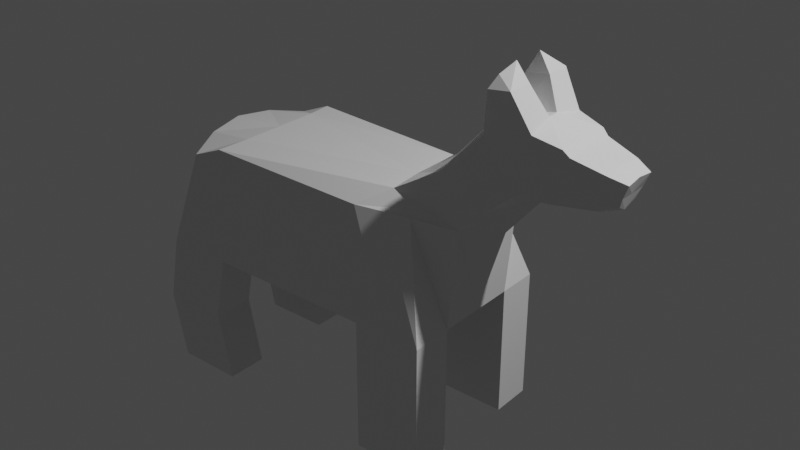 # Source: Dog.blend  (saved by Blender 2.93.20; exported with 4.5.12 LTS)
import bpy
from mathutils import Matrix  # noqa: F401  (used for matrix-valued properties, if any)

bpy.ops.wm.read_factory_settings(use_empty=True)
scene = bpy.context.scene
scene.name = 'Scene'

# ---- collections
col_collection = bpy.data.collections.new('Collection'); scene.collection.children.link(col_collection)

# ---- materials (node trees are filled in below, after node groups)
mat_material = bpy.data.materials.new('Material')
mat_material.alpha_threshold = 0.0
mat_material.use_transparent_shadow = False
mat_material.line_color = (0.0, 0.0, 0.0, 1.0)

# ---- material node trees
mat_material.use_nodes = True; mat_material.node_tree.nodes.clear()
_N = mat_material.node_tree.nodes; _L = mat_material.node_tree.links
n0 = _N.new('ShaderNodeOutputMaterial'); n0.name = 'Material Output'; n0.location = (300, 300)
n1 = _N.new('ShaderNodeBsdfPrincipled'); n1.name = 'Principled BSDF'; n1.location = (10, 300)
n1.distribution = 'GGX'
n1.subsurface_method = 'BURLEY'
n1.inputs[2].default_value = 0.4
n1.inputs[3].default_value = 1.45
n1.inputs[27].default_value = (0.0, 0.0, 0.0, 1.0)
n1.inputs[28].default_value = 1.0
_L.new(n1.outputs[0], n0.inputs[0])
n0.is_active_output = True

# ---- world
world_world = bpy.data.worlds.new('World'); scene.world = world_world
world_world.use_nodes = True; world_world.node_tree.nodes.clear()
_N = world_world.node_tree.nodes; _L = world_world.node_tree.links
n0 = _N.new('ShaderNodeOutputWorld'); n0.name = 'World Output'; n0.location = (300, 300)
n1 = _N.new('ShaderNodeBackground'); n1.name = 'Background'; n1.location = (10, 300)
n1.inputs[0].default_value = (0.05088, 0.05088, 0.05088, 1.0)
_L.new(n1.outputs[0], n0.inputs[0])
n0.is_active_output = True
world_world.color = (0.05088, 0.05088, 0.05088)
world_world.use_sun_shadow = False
world_world.sun_shadow_jitter_overblur = 0.0

# ---- lights
light_light = bpy.data.lights.new('Light', 'POINT')
light_light.transmission_factor = 0.0
light_light.energy = 1000.0
light_light.shadow_soft_size = 0.1
light_light.shadow_maximum_resolution = 0.006
light_light.use_absolute_resolution = True

# ---- meshes
me_cube = bpy.data.meshes.new('Cube')
me_cube.from_pydata([(1.0, -0.2783, 0.2605), (-0.9047, -0.2449, 0.9475), (0.7943, -0.3589, 0.9282), (1.0, -0.5484, 0.2605), (1.065, -0.2691, 0.8986), (-1.0, -0.2783, 0.2605), (-0.8144, -0.4739, 0.893), (-1.0, -0.5484, 0.2605), (-1.0, 0.0, 0.2605), (1.175, 0.0, 0.8229), (-0.9393, 0.0, 0.9723), (1.0, 0.0, 0.2605), (-0.5562, -0.2783, 1.0), (0.6169, -0.2836, 1.028), (0.4519, -0.4299, 0.931), (-0.5965, -0.4744, 0.9834), (-0.5562, -0.5484, 0.2605), (0.5562, -0.5484, 0.2605), (0.5562, -0.2783, 0.2605), (-0.5562, -0.2783, 0.2605), (0.5562, 0.0, 0.2605), (-0.5562, 0.0, 0.2605), (-0.5562, 0.0, 1.0), (0.5562, 0.0, 1.0), (-1.0, -0.2783, -0.6042), (-1.0, -0.5484, -0.6042), (0.5562, -0.5484, -0.6042), (1.0, -0.5484, -0.6042), (-0.5562, -0.2783, -0.6042), (1.0, -0.2783, -0.6042), (-0.5562, -0.5484, -0.6042), (0.5562, -0.2783, -0.6042), (-1.091, -0.5484, -0.1719), (-0.6477, -0.5484, -0.1719), (-1.091, -0.2783, -0.1719), (-0.6477, -0.2783, -0.1719), (0.5562, -0.5484, -0.1719), (1.0, -0.5484, -0.1719), (0.5562, -0.2783, -0.1719), (1.0, -0.2783, -0.1719), (1.15, -0.21, 1.462), (1.371, -0.2041, 1.183), (1.409, 0.0, 1.102), (1.12, -0.03532, 1.504), (1.839, -0.1467, 1.405), (1.751, -0.1088, 1.18), (1.735, 0.0, 1.128), (1.83, 0.0, 1.419), (1.551, -0.204, 1.19), (1.445, -0.222, 1.537), (1.424, -0.03532, 1.576), (1.571, 0.0, 1.1), (1.189, -0.08952, 1.724), (1.189, -0.2441, 1.724), (1.329, -0.2498, 1.744), (1.334, -0.08952, 1.743), (1.939, -0.1078, 1.37), (1.884, -0.07754, 1.226), (1.87, 0.0, 1.184), (1.933, 0.0, 1.379), (1.651, -0.1564, 1.185), (1.653, 0.0, 1.114), (1.646, -0.1817, 1.459), (1.646, 0.0, 1.465), (0.8355, -0.2837, 0.9531), (1.642, 0.0, 1.46), (1.608, -0.1909, 1.495), (1.61, 0.0, 1.5), (1.633, -0.1647, 1.186), (1.639, 0.0, 1.112), (1.259, -0.1025, 1.852), (1.221, -0.1965, 1.796), (1.234, -0.212, 1.612), (1.428, 0.0, 1.578), (1.117, 0.0, 1.509), (1.191, -0.2342, 1.042), (0.8885, -0.2416, 1.189), (1.295, 0.0, 0.9659), (0.8726, -0.08552, 1.216), (0.88, 0.0, 1.236), (0.7781, -0.5484, 0.2605), (0.6231, -0.3944, 0.9296), (0.7781, -0.2783, 0.2605), (0.7781, 0.0, 0.2605), (0.7781, -0.5484, -0.6042), (0.7781, -0.2783, -0.6042), (0.7781, -0.2783, -0.1719), (0.7781, -0.5484, -0.1719), (1.255, -0.2144, 1.312), (1.79, -0.1351, 1.282), (1.492, -0.2204, 1.353), (1.906, -0.1, 1.287), (1.901, 0.0, 1.281), (1.643, -0.1764, 1.312), (1.615, -0.1852, 1.33), (1.034, -0.2453, 1.105)], [(65, 63), (50, 72)], [(12, 1, 6, 15), (16, 15, 6, 7), (7, 6, 1, 5), (36, 38, 31, 26), (0, 4, 2, 3), (8, 21, 19, 5), (22, 10, 1, 12), (11, 9, 4, 0), (5, 1, 10, 8), (83, 11, 0, 82), (21, 20, 18, 19), (95, 75, 41, 88), (23, 22, 12, 13), (87, 36, 26, 84), (19, 18, 17, 16), (80, 81, 14, 17), (17, 14, 15, 16), (64, 13, 14, 81), (13, 12, 15, 14), (85, 29, 27, 84), (24, 28, 30, 25), (86, 39, 29, 85), (33, 32, 25, 30), (32, 34, 24, 25), (39, 37, 27, 29), (35, 33, 30, 28), (34, 35, 28, 24), (5, 19, 35, 34), (19, 16, 33, 35), (7, 5, 34, 32), (16, 7, 32, 33), (0, 3, 37, 39), (82, 0, 39, 86), (80, 17, 36, 87), (17, 18, 38, 36), (13, 64, 95, 76), (75, 77, 42, 41), (78, 76, 40, 43), (89, 45, 57, 91), (63, 62, 44, 47), (60, 61, 46, 45), (41, 42, 51, 48), (43, 40, 53, 52), (88, 41, 48, 90), (53, 54, 71), (40, 49, 54, 53), (49, 50, 55, 54), (43, 52, 55, 50), (92, 59, 56, 91), (47, 44, 56, 59), (45, 46, 58, 57), (68, 69, 61, 60), (67, 66, 62, 63), (89, 93, 60, 45), (49, 90, 94, 66), (94, 93, 62, 66), (90, 48, 68, 94), (50, 49, 66, 67), (48, 51, 69, 68), (50, 67, 73), (55, 52, 70), (52, 53, 71, 70), (54, 55, 70, 71), (43, 50, 73, 74), (78, 43, 74, 79), (23, 13, 76, 78), (4, 9, 77, 75), (64, 4, 75, 95), (23, 78, 79), (68, 60, 93, 94), (44, 62, 93, 89), (58, 92, 91, 57), (40, 88, 90, 49), (44, 89, 91, 56), (3, 80, 87, 37), (18, 82, 86, 38), (38, 86, 85, 31), (31, 85, 84, 26), (4, 64, 81, 2), (3, 2, 81, 80), (37, 87, 84, 27), (76, 95, 88, 40), (20, 83, 82, 18)])
_uv = me_cube.uv_layers.new(name='UVMap')
_uv.uv.foreach_set('vector', [0.8195, 0.6598, 0.875, 0.6598, 0.875, 0.75, 0.8195, 0.75, 0.375, 0.9445, 0.625, 0.9445, 0.625, 1.0, 0.375, 1.0, 0.375, 0.0, 0.625, 0.0, 0.625, 0.09021, 0.375, 0.09021, 0.3195, 0.75, 0.3195, 0.6598, 0.3195, 0.6598, 0.3195, 0.75, 0.375, 0.6598, 0.625, 0.6598, 0.625, 0.75, 0.375, 0.75, 0.125, 0.625, 0.1805, 0.625, 0.1805, 0.6598, 0.125, 0.6598, 0.8195, 0.625, 0.875, 0.625, 0.875, 0.6598, 0.8195, 0.6598, 0.375, 0.625, 0.625, 0.625, 0.625, 0.6598, 0.375, 0.6598, 0.375, 0.09021, 0.625, 0.09021, 0.625, 0.125, 0.375, 0.125, 0.3473, 0.625, 0.375, 0.625, 0.375, 0.6598, 0.3473, 0.6598, 0.1805, 0.625, 0.3195, 0.625, 0.3195, 0.6598, 0.1805, 0.6598, 0.6527, 0.6598, 0.625, 0.6598, 0.625, 0.6598, 0.6527, 0.6598, 0.6805, 0.625, 0.8195, 0.625, 0.8195, 0.6598, 0.6805, 0.6598, 0.375, 0.7777, 0.375, 0.8055, 0.375, 0.8055, 0.375, 0.7777, 0.1805, 0.6598, 0.3195, 0.6598, 0.3195, 0.75, 0.1805, 0.75, 0.375, 0.7777, 0.625, 0.7777, 0.625, 0.8055, 0.375, 0.8055, 0.375, 0.8055, 0.625, 0.8055, 0.625, 0.9445, 0.375, 0.9445, 0.6527, 0.6598, 0.6805, 0.6598, 0.6805, 0.75, 0.6527, 0.75, 0.6805, 0.6598, 0.8195, 0.6598, 0.8195, 0.75, 0.6805, 0.75, 0.3473, 0.6598, 0.375, 0.6598, 0.375, 0.75, 0.3473, 0.75, 0.125, 0.6598, 0.1805, 0.6598, 0.1805, 0.75, 0.125, 0.75, 0.3473, 0.6598, 0.375, 0.6598, 0.375, 0.6598, 0.3473, 0.6598, 0.375, 0.9445, 0.375, 1.0, 0.375, 1.0, 0.375, 0.9445, 0.375, 0.0, 0.375, 0.09021, 0.375, 0.09021, 0.375, 0.0, 0.375, 0.6598, 0.375, 0.75, 0.375, 0.75, 0.375, 0.6598, 0.1805, 0.6598, 0.1805, 0.75, 0.1805, 0.75, 0.1805, 0.6598, 0.125, 0.6598, 0.1805, 0.6598, 0.1805, 0.6598, 0.125, 0.6598, 0.125, 0.6598, 0.1805, 0.6598, 0.1805, 0.6598, 0.125, 0.6598, 0.1805, 0.6598, 0.1805, 0.75, 0.1805, 0.75, 0.1805, 0.6598, 0.375, 0.0, 0.375, 0.09021, 0.375, 0.09021, 0.375, 0.0, 0.375, 0.9445, 0.375, 1.0, 0.375, 1.0, 0.375, 0.9445, 0.375, 0.6598, 0.375, 0.75, 0.375, 0.75, 0.375, 0.6598, 0.3473, 0.6598, 0.375, 0.6598, 0.375, 0.6598, 0.3473, 0.6598, 0.375, 0.7777, 0.375, 0.8055, 0.375, 0.8055, 0.375, 0.7777, 0.3195, 0.75, 0.3195, 0.6598, 0.3195, 0.6598, 0.3195, 0.75, 0.6805, 0.6598, 0.6527, 0.6598, 0.6527, 0.6598, 0.6805, 0.6598, 0.625, 0.6598, 0.625, 0.625, 0.625, 0.625, 0.625, 0.6598, 0.6805, 0.6314, 0.6805, 0.6598, 0.6805, 0.6598, 0.6805, 0.625, 0.6527, 0.6598, 0.625, 0.6598, 0.625, 0.6598, 0.6527, 0.6598, 0.6805, 0.625, 0.6805, 0.6598, 0.6805, 0.6598, 0.6805, 0.625, 0.625, 0.6598, 0.625, 0.625, 0.625, 0.625, 0.625, 0.6598, 0.625, 0.6598, 0.625, 0.625, 0.625, 0.625, 0.625, 0.6598, 0.6805, 0.625, 0.6805, 0.6598, 0.6805, 0.6598, 0.6805, 0.625, 0.6527, 0.6598, 0.625, 0.6598, 0.625, 0.6598, 0.6527, 0.6598, 0.6805, 0.6598, 0.6805, 0.6598, 0.6805, 0.6598, 0.6805, 0.6598, 0.6805, 0.6598, 0.6805, 0.6598, 0.6805, 0.6598, 0.6805, 0.6598, 0.6805, 0.625, 0.6805, 0.625, 0.6805, 0.6598, 0.6805, 0.625, 0.6805, 0.625, 0.6805, 0.625, 0.6805, 0.625, 0.6527, 0.625, 0.6805, 0.625, 0.6805, 0.6598, 0.6527, 0.6598, 0.6805, 0.625, 0.6805, 0.6598, 0.6805, 0.6598, 0.6805, 0.625, 0.625, 0.6598, 0.625, 0.625, 0.625, 0.625, 0.625, 0.6598, 0.625, 0.6598, 0.625, 0.625, 0.625, 0.625, 0.625, 0.6598, 0.6805, 0.625, 0.6805, 0.6598, 0.6805, 0.6598, 0.6805, 0.625, 0.6527, 0.6598, 0.6527, 0.6598, 0.625, 0.6598, 0.625, 0.6598, 0.6805, 0.6598, 0.6527, 0.6598, 0.6527, 0.6598, 0.6805, 0.6598, 0.6527, 0.6598, 0.6527, 0.6598, 0.6805, 0.6598, 0.6805, 0.6598, 0.6527, 0.6598, 0.625, 0.6598, 0.625, 0.6598, 0.6527, 0.6598, 0.6805, 0.625, 0.6805, 0.6598, 0.6805, 0.6598, 0.6805, 0.625, 0.625, 0.6598, 0.625, 0.625, 0.625, 0.625, 0.625, 0.6598, 0.6805, 0.625, 0.6805, 0.625, 0.0, 0.0, 0.6805, 0.625, 0.6805, 0.625, 0.6805, 0.625, 0.6805, 0.625, 0.6805, 0.6598, 0.6805, 0.6598, 0.6805, 0.625, 0.6805, 0.6598, 0.6805, 0.625, 0.6805, 0.625, 0.6805, 0.6598, 0.6805, 0.625, 0.6805, 0.625, 0.6805, 0.625, 0.6805, 0.625, 0.6805, 0.6314, 0.6805, 0.625, 0.6805, 0.625, 0.0, 0.0, 0.6805, 0.625, 0.6805, 0.6598, 0.6805, 0.6598, 0.6805, 0.6314, 0.625, 0.6598, 0.625, 0.625, 0.625, 0.625, 0.625, 0.6598, 0.6527, 0.6598, 0.625, 0.6598, 0.625, 0.6598, 0.6527, 0.6598, 0.6805, 0.625, 0.6805, 0.6314, 0.0, 0.0, 0.625, 0.6598, 0.625, 0.6598, 0.6527, 0.6598, 0.6527, 0.6598, 0.6805, 0.6598, 0.6805, 0.6598, 0.6527, 0.6598, 0.6527, 0.6598, 0.625, 0.625, 0.6527, 0.625, 0.6527, 0.6598, 0.625, 0.6598, 0.6805, 0.6598, 0.6527, 0.6598, 0.6527, 0.6598, 0.6805, 0.6598, 0.6805, 0.6598, 0.6527, 0.6598, 0.6527, 0.6598, 0.6805, 0.6598, 0.375, 0.75, 0.375, 0.7777, 0.375, 0.7777, 0.375, 0.75, 0.3195, 0.6598, 0.3473, 0.6598, 0.3473, 0.6598, 0.3195, 0.6598, 0.3195, 0.6598, 0.3473, 0.6598, 0.3473, 0.6598, 0.3195, 0.6598, 0.3195, 0.6598, 0.3473, 0.6598, 0.3473, 0.75, 0.3195, 0.75, 0.625, 0.6598, 0.6527, 0.6598, 0.6527, 0.75, 0.625, 0.75, 0.375, 0.75, 0.625, 0.75, 0.625, 0.7777, 0.375, 0.7777, 0.375, 0.75, 0.375, 0.7777, 0.375, 0.7777, 0.375, 0.75, 0.6805, 0.6598, 0.6527, 0.6598, 0.6527, 0.6598, 0.6805, 0.6598, 0.3195, 0.625, 0.3473, 0.625, 0.3473, 0.6598, 0.3195, 0.6598])
me_cube.materials.append(mat_material)
me_cube.use_remesh_preserve_volume = False
me_cube.use_remesh_preserve_attributes = False
me_cube.use_mirror_vertex_groups = False
me_cube.update()

# ---- objects
ob_cube = bpy.data.objects.new('Cube', me_cube)
ob_light = bpy.data.objects.new('Light', light_light)

# ---- transforms, parenting, visibility, modifiers, constraints
ob_cube.location = (0.0, 0.0, 0.0)
ob_cube.lock_rotations_4d = False
ob_cube.empty_display_type = 'ARROWS'
ob_cube.lineart.crease_threshold = 0.0
_m = ob_cube.modifiers.new('Mirror', 'MIRROR')
_m.use_axis = (False, True, False)
_m.use_clip = True
ob_light.location = (4.076, 1.005, 5.904)
ob_light.rotation_euler = (0.6503, 0.05522, 1.866)
ob_light.lock_rotations_4d = False
ob_light.empty_display_type = 'ARROWS'
ob_light.color = (0.0, 0.0, 0.0, 0.0)
ob_light.lineart.crease_threshold = 0.0

# ---- collection membership
col_collection.objects.link(ob_cube)
col_collection.objects.link(ob_light)

# ---- scene / render settings (as saved in the file)
scene.frame_start = 1; scene.frame_end = 250; scene.frame_set(1)
scene.render.engine = 'BLENDER_EEVEE_NEXT'
scene.cycles.use_denoising = False
scene.cycles.samples = 128
scene.cycles.sampling_pattern = 'TABULATED_SOBOL'
scene.cycles.use_adaptive_sampling = False
scene.cycles.use_light_tree = False
scene.view_settings.view_transform = 'Filmic'
bpy.context.view_layer.update()

# ---- added for rendering (the .blend has no active camera): camera
cam_auto = bpy.data.cameras.new('AutoCamera')
cam_auto.lens = 50.0
cam_auto.sensor_width = 36.0
cam_auto.clip_end = 1000.0
ob_auto_camera = bpy.data.objects.new('AutoCamera', cam_auto)
scene.collection.objects.link(ob_auto_camera)
ob_auto_camera.location = (4.17303, -4.49901, 3.62322)
ob_auto_camera.rotation_euler = (1.09748, -7.21219e-08, 0.694738)
scene.camera = ob_auto_camera
bpy.context.view_layer.update()
